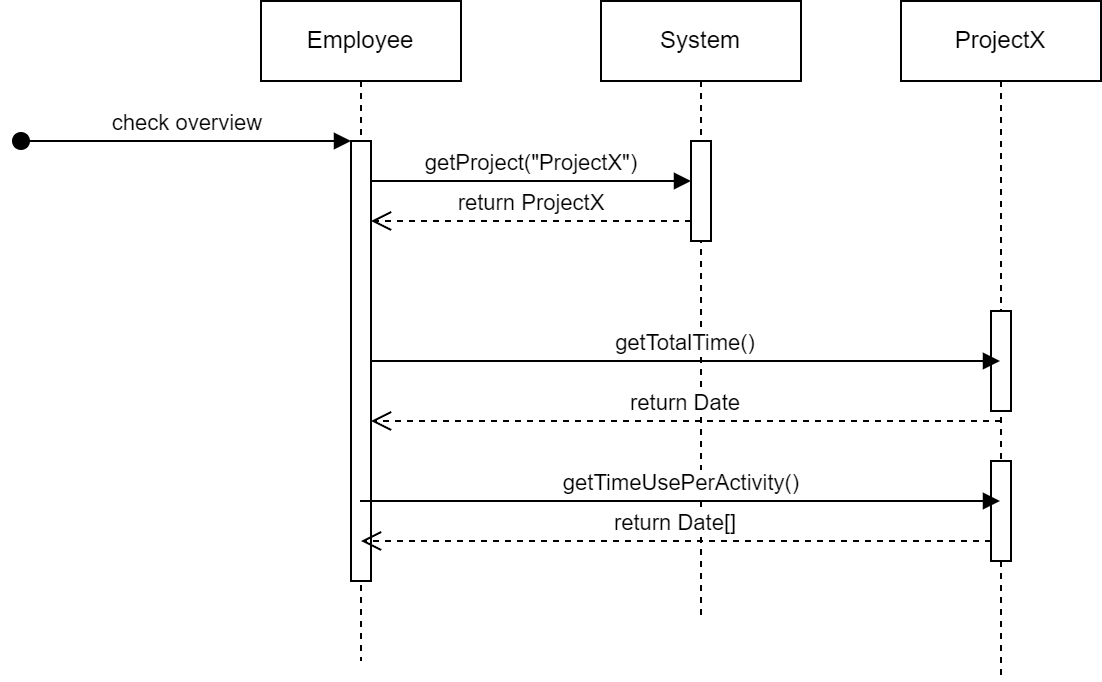

The diagram above was exported from draw.io. Its source (the exported page's mxGraphModel, read from the mxfile embedded in the PNG):
<mxGraphModel dx="769" dy="620" grid="1" gridSize="10" guides="1" tooltips="1" connect="1" arrows="1" fold="1" page="1" pageScale="1" pageWidth="850" pageHeight="1100" math="0" shadow="0">
  <root>
    <mxCell id="0" />
    <mxCell id="1" parent="0" />
    <mxCell id="aM9ryv3xv72pqoxQDRHE-1" value="Employee" style="shape=umlLifeline;perimeter=lifelinePerimeter;whiteSpace=wrap;html=1;container=0;dropTarget=0;collapsible=0;recursiveResize=0;outlineConnect=0;portConstraint=eastwest;newEdgeStyle={&quot;edgeStyle&quot;:&quot;elbowEdgeStyle&quot;,&quot;elbow&quot;:&quot;vertical&quot;,&quot;curved&quot;:0,&quot;rounded&quot;:0};" parent="1" vertex="1">
      <mxGeometry x="130" y="30" width="100" height="330" as="geometry" />
    </mxCell>
    <mxCell id="aM9ryv3xv72pqoxQDRHE-2" value="" style="html=1;points=[];perimeter=orthogonalPerimeter;outlineConnect=0;targetShapes=umlLifeline;portConstraint=eastwest;newEdgeStyle={&quot;edgeStyle&quot;:&quot;elbowEdgeStyle&quot;,&quot;elbow&quot;:&quot;vertical&quot;,&quot;curved&quot;:0,&quot;rounded&quot;:0};" parent="aM9ryv3xv72pqoxQDRHE-1" vertex="1">
      <mxGeometry x="45" y="70" width="10" height="220" as="geometry" />
    </mxCell>
    <mxCell id="aM9ryv3xv72pqoxQDRHE-3" value="check overview" style="html=1;verticalAlign=bottom;startArrow=oval;endArrow=block;startSize=8;edgeStyle=elbowEdgeStyle;elbow=vertical;curved=0;rounded=0;" parent="aM9ryv3xv72pqoxQDRHE-1" target="aM9ryv3xv72pqoxQDRHE-2" edge="1">
      <mxGeometry relative="1" as="geometry">
        <mxPoint x="-120" y="70" as="sourcePoint" />
        <mxPoint x="45" y="70.14" as="targetPoint" />
      </mxGeometry>
    </mxCell>
    <mxCell id="_zqUpteYSgFppnQGAuup-6" value="getProject(&quot;ProjectX&quot;)" style="html=1;verticalAlign=bottom;endArrow=block;curved=0;rounded=0;" parent="1" target="PLMixNP9zVYm_wW4tpXz-2" edge="1">
      <mxGeometry width="80" relative="1" as="geometry">
        <mxPoint x="185" y="120" as="sourcePoint" />
        <mxPoint x="350" y="120" as="targetPoint" />
      </mxGeometry>
    </mxCell>
    <mxCell id="PLMixNP9zVYm_wW4tpXz-1" value="System" style="shape=umlLifeline;perimeter=lifelinePerimeter;whiteSpace=wrap;html=1;container=0;dropTarget=0;collapsible=0;recursiveResize=0;outlineConnect=0;portConstraint=eastwest;newEdgeStyle={&quot;edgeStyle&quot;:&quot;elbowEdgeStyle&quot;,&quot;elbow&quot;:&quot;vertical&quot;,&quot;curved&quot;:0,&quot;rounded&quot;:0};" parent="1" vertex="1">
      <mxGeometry x="300" y="30" width="100" height="310" as="geometry" />
    </mxCell>
    <mxCell id="PLMixNP9zVYm_wW4tpXz-2" value="" style="html=1;points=[];perimeter=orthogonalPerimeter;outlineConnect=0;targetShapes=umlLifeline;portConstraint=eastwest;newEdgeStyle={&quot;edgeStyle&quot;:&quot;elbowEdgeStyle&quot;,&quot;elbow&quot;:&quot;vertical&quot;,&quot;curved&quot;:0,&quot;rounded&quot;:0};" parent="PLMixNP9zVYm_wW4tpXz-1" vertex="1">
      <mxGeometry x="45" y="70" width="10" height="50" as="geometry" />
    </mxCell>
    <mxCell id="PLMixNP9zVYm_wW4tpXz-4" value="return ProjectX" style="html=1;verticalAlign=bottom;endArrow=open;dashed=1;endSize=8;curved=0;rounded=0;" parent="1" source="PLMixNP9zVYm_wW4tpXz-2" edge="1">
      <mxGeometry relative="1" as="geometry">
        <mxPoint x="340" y="140" as="sourcePoint" />
        <mxPoint x="185" y="140" as="targetPoint" />
      </mxGeometry>
    </mxCell>
    <mxCell id="PLMixNP9zVYm_wW4tpXz-5" value="ProjectX" style="shape=umlLifeline;perimeter=lifelinePerimeter;whiteSpace=wrap;html=1;container=0;dropTarget=0;collapsible=0;recursiveResize=0;outlineConnect=0;portConstraint=eastwest;newEdgeStyle={&quot;edgeStyle&quot;:&quot;elbowEdgeStyle&quot;,&quot;elbow&quot;:&quot;vertical&quot;,&quot;curved&quot;:0,&quot;rounded&quot;:0};" parent="1" vertex="1">
      <mxGeometry x="450" y="30" width="100" height="340" as="geometry" />
    </mxCell>
    <mxCell id="NcVn2N0siXzFR7PENy0m-1" value="" style="html=1;points=[];perimeter=orthogonalPerimeter;outlineConnect=0;targetShapes=umlLifeline;portConstraint=eastwest;newEdgeStyle={&quot;edgeStyle&quot;:&quot;elbowEdgeStyle&quot;,&quot;elbow&quot;:&quot;vertical&quot;,&quot;curved&quot;:0,&quot;rounded&quot;:0};" vertex="1" parent="PLMixNP9zVYm_wW4tpXz-5">
      <mxGeometry x="45" y="155" width="10" height="50" as="geometry" />
    </mxCell>
    <mxCell id="NcVn2N0siXzFR7PENy0m-2" value="" style="html=1;points=[];perimeter=orthogonalPerimeter;outlineConnect=0;targetShapes=umlLifeline;portConstraint=eastwest;newEdgeStyle={&quot;edgeStyle&quot;:&quot;elbowEdgeStyle&quot;,&quot;elbow&quot;:&quot;vertical&quot;,&quot;curved&quot;:0,&quot;rounded&quot;:0};" vertex="1" parent="PLMixNP9zVYm_wW4tpXz-5">
      <mxGeometry x="45" y="230" width="10" height="50" as="geometry" />
    </mxCell>
    <mxCell id="E-sertJdHfqyHRqqMW4z-1" value="getTotalTime()" style="html=1;verticalAlign=bottom;endArrow=block;curved=0;rounded=0;" parent="1" source="aM9ryv3xv72pqoxQDRHE-2" target="PLMixNP9zVYm_wW4tpXz-5" edge="1">
      <mxGeometry x="-0.0016" width="80" relative="1" as="geometry">
        <mxPoint x="190" y="199.5" as="sourcePoint" />
        <mxPoint x="350" y="199.5" as="targetPoint" />
        <mxPoint as="offset" />
      </mxGeometry>
    </mxCell>
    <mxCell id="E-sertJdHfqyHRqqMW4z-2" value="return Date" style="html=1;verticalAlign=bottom;endArrow=open;dashed=1;endSize=8;curved=0;rounded=0;" parent="1" target="aM9ryv3xv72pqoxQDRHE-2" edge="1">
      <mxGeometry relative="1" as="geometry">
        <mxPoint x="500" y="240" as="sourcePoint" />
        <mxPoint x="190" y="240" as="targetPoint" />
      </mxGeometry>
    </mxCell>
    <mxCell id="E-sertJdHfqyHRqqMW4z-3" value="getTimeUsePerActivity()" style="html=1;verticalAlign=bottom;endArrow=block;curved=0;rounded=0;" parent="1" edge="1">
      <mxGeometry x="-0.0016" width="80" relative="1" as="geometry">
        <mxPoint x="179.5" y="280" as="sourcePoint" />
        <mxPoint x="499.5" y="280" as="targetPoint" />
        <mxPoint as="offset" />
      </mxGeometry>
    </mxCell>
    <mxCell id="E-sertJdHfqyHRqqMW4z-4" value="return Date[]" style="html=1;verticalAlign=bottom;endArrow=open;dashed=1;endSize=8;curved=0;rounded=0;" parent="1" edge="1">
      <mxGeometry relative="1" as="geometry">
        <mxPoint x="495" y="300" as="sourcePoint" />
        <mxPoint x="180" y="300" as="targetPoint" />
      </mxGeometry>
    </mxCell>
  </root>
</mxGraphModel>